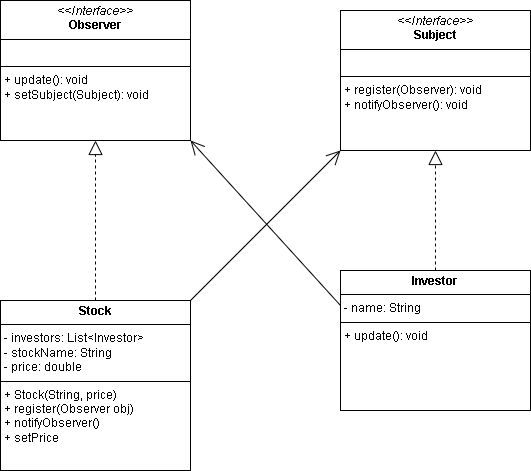

The diagram above was exported from draw.io. Its source (the exported page's mxGraphModel, read from the mxfile embedded in the PNG):
<mxGraphModel dx="1114" dy="562" grid="1" gridSize="10" guides="1" tooltips="1" connect="1" arrows="1" fold="1" page="1" pageScale="1" pageWidth="850" pageHeight="1100" math="0" shadow="0">
  <root>
    <mxCell id="0" />
    <mxCell id="1" parent="0" />
    <mxCell id="9RbF9cKqwsolyo3ZyGNb-10" value="" style="endArrow=block;dashed=1;endFill=0;endSize=12;html=1;rounded=0;exitX=0.5;exitY=0;exitDx=0;exitDy=0;entryX=0.5;entryY=1;entryDx=0;entryDy=0;" edge="1" parent="1" source="uXMwbkPi4HmDxymjPzzv-3" target="9RbF9cKqwsolyo3ZyGNb-19">
      <mxGeometry width="160" relative="1" as="geometry">
        <mxPoint x="364.952" y="214" as="sourcePoint" />
        <mxPoint x="250" y="180" as="targetPoint" />
      </mxGeometry>
    </mxCell>
    <mxCell id="9RbF9cKqwsolyo3ZyGNb-12" value="" style="endArrow=block;dashed=1;endFill=0;endSize=12;html=1;rounded=0;entryX=0.5;entryY=1;entryDx=0;entryDy=0;exitX=0.5;exitY=0;exitDx=0;exitDy=0;" edge="1" parent="1" source="uXMwbkPi4HmDxymjPzzv-2" target="9RbF9cKqwsolyo3ZyGNb-23">
      <mxGeometry width="160" relative="1" as="geometry">
        <mxPoint x="391.02" y="216.97000000000003" as="sourcePoint" />
        <mxPoint x="392" y="430" as="targetPoint" />
      </mxGeometry>
    </mxCell>
    <mxCell id="9RbF9cKqwsolyo3ZyGNb-19" value="&lt;p style=&quot;margin:0px;margin-top:4px;text-align:center;&quot;&gt;&lt;i&gt;&amp;lt;&amp;lt;Interface&amp;gt;&amp;gt;&lt;/i&gt;&lt;br&gt;&lt;b&gt;Observer&lt;/b&gt;&lt;/p&gt;&lt;hr size=&quot;1&quot; style=&quot;border-style:solid;&quot;&gt;&lt;p style=&quot;margin:0px;margin-left:4px;&quot;&gt;&lt;br&gt;&lt;/p&gt;&lt;hr size=&quot;1&quot; style=&quot;border-style:solid;&quot;&gt;&lt;p style=&quot;margin:0px;margin-left:4px;&quot;&gt;+ update(): void&lt;/p&gt;&lt;p style=&quot;margin:0px;margin-left:4px;&quot;&gt;+ setSubject(Subject): void&lt;/p&gt;" style="verticalAlign=top;align=left;overflow=fill;html=1;whiteSpace=wrap;" vertex="1" parent="1">
      <mxGeometry x="20" y="30" width="190" height="140" as="geometry" />
    </mxCell>
    <mxCell id="9RbF9cKqwsolyo3ZyGNb-20" value="" style="endArrow=open;endFill=1;endSize=12;html=1;rounded=0;entryX=0;entryY=1;entryDx=0;entryDy=0;exitX=1;exitY=0;exitDx=0;exitDy=0;" edge="1" parent="1" source="uXMwbkPi4HmDxymjPzzv-3" target="9RbF9cKqwsolyo3ZyGNb-23">
      <mxGeometry width="160" relative="1" as="geometry">
        <mxPoint x="330" y="480" as="sourcePoint" />
        <mxPoint x="378.08400000000006" y="214.99" as="targetPoint" />
        <Array as="points" />
      </mxGeometry>
    </mxCell>
    <mxCell id="9RbF9cKqwsolyo3ZyGNb-23" value="&lt;p style=&quot;margin:0px;margin-top:4px;text-align:center;&quot;&gt;&lt;i&gt;&amp;lt;&amp;lt;Interface&amp;gt;&amp;gt;&lt;/i&gt;&lt;br&gt;&lt;b&gt;Subject&lt;/b&gt;&lt;/p&gt;&lt;hr size=&quot;1&quot; style=&quot;border-style:solid;&quot;&gt;&lt;p style=&quot;margin:0px;margin-left:4px;&quot;&gt;&lt;br&gt;&lt;/p&gt;&lt;hr size=&quot;1&quot; style=&quot;border-style:solid;&quot;&gt;&lt;p style=&quot;margin:0px;margin-left:4px;&quot;&gt;+ register(Observer): void&lt;br&gt;&lt;/p&gt;&lt;p style=&quot;margin:0px;margin-left:4px;&quot;&gt;+ notifyObserver(): void&lt;/p&gt;" style="verticalAlign=top;align=left;overflow=fill;html=1;whiteSpace=wrap;" vertex="1" parent="1">
      <mxGeometry x="360" y="40" width="190" height="140" as="geometry" />
    </mxCell>
    <mxCell id="uXMwbkPi4HmDxymjPzzv-2" value="&lt;p style=&quot;margin:0px;margin-top:4px;text-align:center;&quot;&gt;&lt;b&gt;Investor&lt;/b&gt;&lt;/p&gt;&lt;hr size=&quot;1&quot; style=&quot;border-style:solid;&quot;&gt;&lt;p style=&quot;margin:0px;margin-left:4px;&quot;&gt;- name: String&lt;/p&gt;&lt;hr size=&quot;1&quot; style=&quot;border-style:solid;&quot;&gt;&lt;p style=&quot;margin:0px;margin-left:4px;&quot;&gt;+ update(): void&lt;/p&gt;" style="verticalAlign=top;align=left;overflow=fill;html=1;whiteSpace=wrap;" vertex="1" parent="1">
      <mxGeometry x="360" y="300" width="190" height="140" as="geometry" />
    </mxCell>
    <mxCell id="uXMwbkPi4HmDxymjPzzv-3" value="&lt;p style=&quot;margin:0px;margin-top:4px;text-align:center;&quot;&gt;&lt;b&gt;Stock&lt;/b&gt;&lt;/p&gt;&lt;hr size=&quot;1&quot; style=&quot;border-style:solid;&quot;&gt;&lt;p style=&quot;margin:0px;margin-left:4px;&quot;&gt;- investors: List&amp;lt;Investor&amp;gt;&lt;/p&gt;&lt;p style=&quot;margin:0px;margin-left:4px;&quot;&gt;- stockName: String&lt;/p&gt;&lt;p style=&quot;margin:0px;margin-left:4px;&quot;&gt;- price: double&lt;/p&gt;&lt;hr size=&quot;1&quot; style=&quot;border-style:solid;&quot;&gt;&lt;p style=&quot;margin:0px;margin-left:4px;&quot;&gt;+ Stock(String, price)&lt;/p&gt;&lt;p style=&quot;margin:0px;margin-left:4px;&quot;&gt;+ register(Observer obj)&lt;/p&gt;&lt;p style=&quot;margin:0px;margin-left:4px;&quot;&gt;+ notifyObserver()&lt;/p&gt;&lt;p style=&quot;margin:0px;margin-left:4px;&quot;&gt;+ setPrice&lt;/p&gt;" style="verticalAlign=top;align=left;overflow=fill;html=1;whiteSpace=wrap;" vertex="1" parent="1">
      <mxGeometry x="20" y="330" width="190" height="170" as="geometry" />
    </mxCell>
    <mxCell id="uXMwbkPi4HmDxymjPzzv-4" value="" style="endArrow=open;endFill=1;endSize=12;html=1;rounded=0;entryX=1;entryY=1;entryDx=0;entryDy=0;exitX=0;exitY=0.25;exitDx=0;exitDy=0;" edge="1" parent="1" source="uXMwbkPi4HmDxymjPzzv-2" target="9RbF9cKqwsolyo3ZyGNb-19">
      <mxGeometry width="160" relative="1" as="geometry">
        <mxPoint x="220" y="340" as="sourcePoint" />
        <mxPoint x="370" y="190" as="targetPoint" />
        <Array as="points" />
      </mxGeometry>
    </mxCell>
  </root>
</mxGraphModel>